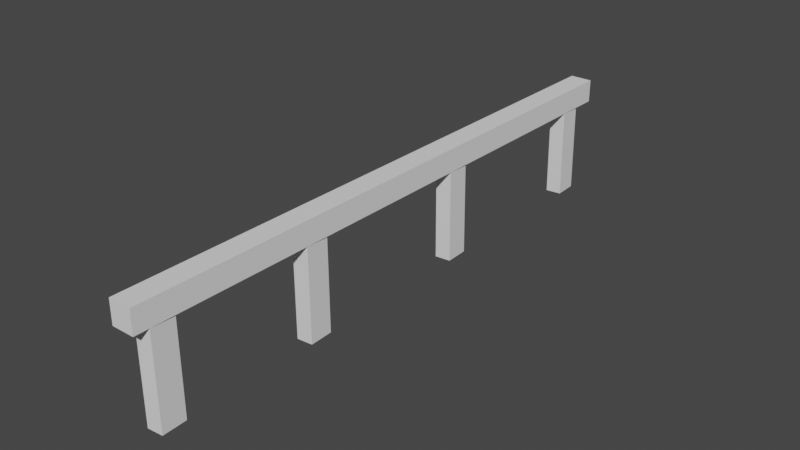 # Source: las_cosas_feas.blend  (saved by Blender 2.93.20; exported with 4.5.12 LTS)
import bpy
from mathutils import Matrix  # noqa: F401  (used for matrix-valued properties, if any)

bpy.ops.wm.read_factory_settings(use_empty=True)
scene = bpy.context.scene
scene.name = 'Scene'

# ---- collections
col_collection = bpy.data.collections.new('Collection'); scene.collection.children.link(col_collection)

# ---- world
world_world = bpy.data.worlds.new('World'); scene.world = world_world
world_world.use_nodes = True; world_world.node_tree.nodes.clear()
_N = world_world.node_tree.nodes; _L = world_world.node_tree.links
n0 = _N.new('ShaderNodeOutputWorld'); n0.name = 'World Output'; n0.location = (300, 300)
n1 = _N.new('ShaderNodeBackground'); n1.name = 'Background'; n1.location = (10, 300)
n1.inputs[0].default_value = (0.05088, 0.05088, 0.05088, 1.0)
_L.new(n1.outputs[0], n0.inputs[0])
n0.is_active_output = True
world_world.color = (0.05088, 0.05088, 0.05088)
world_world.use_sun_shadow = False
world_world.sun_shadow_jitter_overblur = 0.0

# ---- meshes
me_cubo = bpy.data.meshes.new('Cubo')
me_cubo.from_pydata([(-0.7287, -1.227, -0.1929), (-0.7287, -1.227, 0.1929), (-0.7287, 1.227, -0.1929), (-0.7287, 1.227, 0.1929), (0.7287, -1.227, -0.1929), (0.7287, -1.227, 0.1929), (0.7287, 1.227, -0.1929), (0.7287, 1.227, 0.1929)], [], [(0, 1, 3, 2), (2, 3, 7, 6), (6, 7, 5, 4), (4, 5, 1, 0), (2, 6, 4, 0), (7, 3, 1, 5)])
_uv = me_cubo.uv_layers.new(name='MapaUV')
_uv.uv.foreach_set('vector', [0.375, 0.0, 0.625, 0.0, 0.625, 0.25, 0.375, 0.25, 0.375, 0.25, 0.625, 0.25, 0.625, 0.5, 0.375, 0.5, 0.375, 0.5, 0.625, 0.5, 0.625, 0.75, 0.375, 0.75, 0.375, 0.75, 0.625, 0.75, 0.625, 1.0, 0.375, 1.0, 0.125, 0.5, 0.375, 0.5, 0.375, 0.75, 0.125, 0.75, 0.625, 0.5, 0.875, 0.5, 0.875, 0.75, 0.625, 0.75])
me_cubo.use_remesh_fix_poles = True
me_cubo.use_remesh_preserve_attributes = False
me_cubo.update()
me_cubo_001 = bpy.data.meshes.new('Cubo.001')
me_cubo_001.from_pydata([(-0.2069, -0.4034, -0.08759), (-0.2069, -0.4034, 0.08759), (-0.2069, 0.4034, -0.08759), (-0.2069, 0.4034, 0.08759), (0.2069, -0.4034, -0.08759), (0.2069, -0.4034, 0.08759), (0.2069, 0.4034, -0.08759), (0.2069, 0.4034, 0.08759)], [], [(0, 1, 3, 2), (2, 3, 7, 6), (6, 7, 5, 4), (4, 5, 1, 0), (2, 6, 4, 0), (7, 3, 1, 5)])
_uv = me_cubo_001.uv_layers.new(name='MapaUV')
_uv.uv.foreach_set('vector', [0.375, 0.0, 0.625, 0.0, 0.625, 0.25, 0.375, 0.25, 0.375, 0.25, 0.625, 0.25, 0.625, 0.5, 0.375, 0.5, 0.375, 0.5, 0.625, 0.5, 0.625, 0.75, 0.375, 0.75, 0.375, 0.75, 0.625, 0.75, 0.625, 1.0, 0.375, 1.0, 0.125, 0.5, 0.375, 0.5, 0.375, 0.75, 0.125, 0.75, 0.625, 0.5, 0.875, 0.5, 0.875, 0.75, 0.625, 0.75])
me_cubo_001.use_remesh_fix_poles = True
me_cubo_001.use_remesh_preserve_attributes = False
me_cubo_001.update()
me_cubo_002 = bpy.data.meshes.new('Cubo.002')
me_cubo_002.from_pydata([(-0.2069, -0.4034, -0.08759), (-0.2069, -0.4034, 0.08759), (-0.2069, 0.4034, -0.08759), (-0.2069, 0.4034, 0.08759), (0.2069, -0.4034, -0.08759), (0.2069, -0.4034, 0.08759), (0.2069, 0.4034, -0.08759), (0.2069, 0.4034, 0.08759)], [], [(0, 1, 3, 2), (2, 3, 7, 6), (6, 7, 5, 4), (4, 5, 1, 0), (2, 6, 4, 0), (7, 3, 1, 5)])
_uv = me_cubo_002.uv_layers.new(name='MapaUV')
_uv.uv.foreach_set('vector', [0.375, 0.0, 0.625, 0.0, 0.625, 0.25, 0.375, 0.25, 0.375, 0.25, 0.625, 0.25, 0.625, 0.5, 0.375, 0.5, 0.375, 0.5, 0.625, 0.5, 0.625, 0.75, 0.375, 0.75, 0.375, 0.75, 0.625, 0.75, 0.625, 1.0, 0.375, 1.0, 0.125, 0.5, 0.375, 0.5, 0.375, 0.75, 0.125, 0.75, 0.625, 0.5, 0.875, 0.5, 0.875, 0.75, 0.625, 0.75])
me_cubo_002.use_remesh_fix_poles = True
me_cubo_002.use_remesh_preserve_attributes = False
me_cubo_002.update()
me_cubo_003 = bpy.data.meshes.new('Cubo.003')
me_cubo_003.from_pydata([(-0.2069, -0.4034, -0.08759), (-0.2069, -0.4034, 0.08759), (-0.2069, 0.4034, -0.08759), (-0.2069, 0.4034, 0.08759), (0.2069, -0.4034, -0.08759), (0.2069, -0.4034, 0.08759), (0.2069, 0.4034, -0.08759), (0.2069, 0.4034, 0.08759)], [], [(0, 1, 3, 2), (2, 3, 7, 6), (6, 7, 5, 4), (4, 5, 1, 0), (2, 6, 4, 0), (7, 3, 1, 5)])
_uv = me_cubo_003.uv_layers.new(name='MapaUV')
_uv.uv.foreach_set('vector', [0.375, 0.0, 0.625, 0.0, 0.625, 0.25, 0.375, 0.25, 0.375, 0.25, 0.625, 0.25, 0.625, 0.5, 0.375, 0.5, 0.375, 0.5, 0.625, 0.5, 0.625, 0.75, 0.375, 0.75, 0.375, 0.75, 0.625, 0.75, 0.625, 1.0, 0.375, 1.0, 0.125, 0.5, 0.375, 0.5, 0.375, 0.75, 0.125, 0.75, 0.625, 0.5, 0.875, 0.5, 0.875, 0.75, 0.625, 0.75])
me_cubo_003.use_remesh_fix_poles = True
me_cubo_003.use_remesh_preserve_attributes = False
me_cubo_003.update()
me_cubo_004 = bpy.data.meshes.new('Cubo.004')
me_cubo_004.from_pydata([(-0.2069, -0.4034, -0.08759), (-0.2069, -0.4034, 0.08759), (-0.2069, 0.4034, -0.08759), (-0.2069, 0.4034, 0.08759), (0.2069, -0.4034, -0.08759), (0.2069, -0.4034, 0.08759), (0.2069, 0.4034, -0.08759), (0.2069, 0.4034, 0.08759)], [], [(0, 1, 3, 2), (2, 3, 7, 6), (6, 7, 5, 4), (4, 5, 1, 0), (2, 6, 4, 0), (7, 3, 1, 5)])
_uv = me_cubo_004.uv_layers.new(name='MapaUV')
_uv.uv.foreach_set('vector', [0.375, 0.0, 0.625, 0.0, 0.625, 0.25, 0.375, 0.25, 0.375, 0.25, 0.625, 0.25, 0.625, 0.5, 0.375, 0.5, 0.375, 0.5, 0.625, 0.5, 0.625, 0.75, 0.375, 0.75, 0.375, 0.75, 0.625, 0.75, 0.625, 1.0, 0.375, 1.0, 0.125, 0.5, 0.375, 0.5, 0.375, 0.75, 0.125, 0.75, 0.625, 0.5, 0.875, 0.5, 0.875, 0.75, 0.625, 0.75])
me_cubo_004.use_remesh_fix_poles = True
me_cubo_004.use_remesh_preserve_attributes = False
me_cubo_004.update()

# ---- objects
ob_cubo = bpy.data.objects.new('Cubo', me_cubo)
ob_cubo_001 = bpy.data.objects.new('Cubo.001', me_cubo_001)
ob_cubo_002 = bpy.data.objects.new('Cubo.002', me_cubo_002)
ob_cubo_003 = bpy.data.objects.new('Cubo.003', me_cubo_003)
ob_cubo_004 = bpy.data.objects.new('Cubo.004', me_cubo_004)

# ---- transforms, parenting, visibility, modifiers, constraints
ob_cubo.location = (0.476, 0.6461, 1.331)
ob_cubo.rotation_euler = (-0.003054, -0.0, 0.0)
ob_cubo.scale = (0.1114, 1.754, 0.43)
ob_cubo_001.location = (0.5011, -1.323, 0.9483)
ob_cubo_001.rotation_euler = (-1.588, -0.02132, 0.05473)
ob_cubo_001.scale = (0.2748, 0.8761, 1.0)
ob_cubo_002.location = (0.5011, -0.1891, 0.9483)
ob_cubo_002.rotation_euler = (-1.588, -0.02132, 0.05473)
ob_cubo_002.scale = (0.2748, 0.8761, 1.0)
ob_cubo_003.location = (0.5011, 1.156, 0.9483)
ob_cubo_003.rotation_euler = (-1.588, -0.02132, 0.05473)
ob_cubo_003.scale = (0.2748, 0.8761, 1.0)
ob_cubo_004.location = (0.5011, 2.537, 0.9483)
ob_cubo_004.rotation_euler = (-1.588, -0.02132, 0.05473)
ob_cubo_004.scale = (0.2748, 0.8761, 1.0)

# ---- collection membership
col_collection.objects.link(ob_cubo)
col_collection.objects.link(ob_cubo_001)
col_collection.objects.link(ob_cubo_002)
col_collection.objects.link(ob_cubo_003)
col_collection.objects.link(ob_cubo_004)

# ---- scene / render settings (as saved in the file)
scene.frame_start = 1; scene.frame_end = 250; scene.frame_set(1)
scene.render.engine = 'BLENDER_EEVEE_NEXT'
scene.cycles.use_denoising = False
scene.cycles.samples = 128
scene.cycles.sampling_pattern = 'TABULATED_SOBOL'
scene.cycles.use_adaptive_sampling = False
scene.cycles.use_light_tree = False
scene.view_settings.view_transform = 'Filmic'
bpy.context.view_layer.update()

# ---- added for rendering (the .blend has no active camera and no usable light): camera, sun
cam_auto = bpy.data.cameras.new('AutoCamera')
cam_auto.lens = 50.0
cam_auto.sensor_width = 36.0
cam_auto.clip_end = 1000.0
ob_auto_camera = bpy.data.objects.new('AutoCamera', cam_auto)
scene.collection.objects.link(ob_auto_camera)
ob_auto_camera.location = (4.54207, -4.22515, 4.25391)
ob_auto_camera.rotation_euler = (1.09748, -7.21219e-08, 0.694738)
scene.camera = ob_auto_camera
light_auto_sun = bpy.data.lights.new('AutoSun', 'SUN')
light_auto_sun.energy = 3.0
light_auto_sun.angle = 0.0523599
ob_auto_sun = bpy.data.objects.new('AutoSun', light_auto_sun)
scene.collection.objects.link(ob_auto_sun)
ob_auto_sun.rotation_euler = (0.872665, 0.174533, 0.523599)
bpy.context.view_layer.update()
